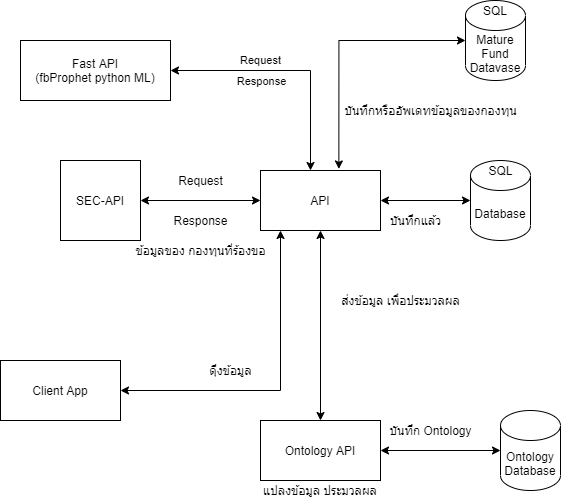

The diagram above was exported from draw.io. Its source (the exported page's mxGraphModel, read from the mxfile embedded in the PNG):
<mxGraphModel dx="920" dy="683" grid="1" gridSize="10" guides="1" tooltips="1" connect="1" arrows="1" fold="1" page="1" pageScale="1" pageWidth="827" pageHeight="1169" math="0" shadow="0">
  <root>
    <mxCell id="0" />
    <mxCell id="1" parent="0" />
    <mxCell id="LfQHeROU4mgIVNuJvFk8-1" value="Database" style="shape=cylinder3;whiteSpace=wrap;html=1;boundedLbl=1;backgroundOutline=1;size=15;" parent="1" vertex="1">
      <mxGeometry x="580" y="240" width="60" height="80" as="geometry" />
    </mxCell>
    <mxCell id="LfQHeROU4mgIVNuJvFk8-3" value="SEC-API" style="whiteSpace=wrap;html=1;aspect=fixed;" parent="1" vertex="1">
      <mxGeometry x="170" y="240" width="80" height="80" as="geometry" />
    </mxCell>
    <mxCell id="LfQHeROU4mgIVNuJvFk8-5" style="edgeStyle=orthogonalEdgeStyle;rounded=0;orthogonalLoop=1;jettySize=auto;html=1;startArrow=classic;startFill=1;" parent="1" source="LfQHeROU4mgIVNuJvFk8-4" target="LfQHeROU4mgIVNuJvFk8-1" edge="1">
      <mxGeometry relative="1" as="geometry" />
    </mxCell>
    <mxCell id="LfQHeROU4mgIVNuJvFk8-6" style="edgeStyle=orthogonalEdgeStyle;rounded=0;orthogonalLoop=1;jettySize=auto;html=1;startArrow=classic;startFill=1;" parent="1" source="LfQHeROU4mgIVNuJvFk8-4" target="LfQHeROU4mgIVNuJvFk8-3" edge="1">
      <mxGeometry relative="1" as="geometry" />
    </mxCell>
    <mxCell id="3" value="Request" style="edgeStyle=orthogonalEdgeStyle;rounded=0;orthogonalLoop=1;jettySize=auto;html=1;entryX=1;entryY=0.5;entryDx=0;entryDy=0;startArrow=classic;startFill=1;" parent="1" source="LfQHeROU4mgIVNuJvFk8-4" target="2" edge="1">
      <mxGeometry x="0.25" y="-10" relative="1" as="geometry">
        <Array as="points">
          <mxPoint x="420" y="150" />
        </Array>
        <mxPoint as="offset" />
      </mxGeometry>
    </mxCell>
    <mxCell id="4" value="Response" style="edgeLabel;html=1;align=center;verticalAlign=middle;resizable=0;points=[];" parent="3" vertex="1" connectable="0">
      <mxGeometry x="0.0639" relative="1" as="geometry">
        <mxPoint x="-22.5" y="10" as="offset" />
      </mxGeometry>
    </mxCell>
    <mxCell id="LfQHeROU4mgIVNuJvFk8-4" value="API" style="rounded=0;whiteSpace=wrap;html=1;" parent="1" vertex="1">
      <mxGeometry x="370" y="250" width="120" height="60" as="geometry" />
    </mxCell>
    <mxCell id="LfQHeROU4mgIVNuJvFk8-7" value="Request" style="text;html=1;align=center;verticalAlign=middle;resizable=0;points=[];autosize=1;" parent="1" vertex="1">
      <mxGeometry x="280" y="250" width="60" height="20" as="geometry" />
    </mxCell>
    <mxCell id="LfQHeROU4mgIVNuJvFk8-8" value="Response" style="text;html=1;align=center;verticalAlign=middle;resizable=0;points=[];autosize=1;" parent="1" vertex="1">
      <mxGeometry x="275" y="290" width="70" height="20" as="geometry" />
    </mxCell>
    <mxCell id="LfQHeROU4mgIVNuJvFk8-9" value="ข้อมูลของ กองทุนที่ร้องขอ" style="text;html=1;align=center;verticalAlign=middle;resizable=0;points=[];autosize=1;" parent="1" vertex="1">
      <mxGeometry x="235" y="320" width="150" height="20" as="geometry" />
    </mxCell>
    <mxCell id="LfQHeROU4mgIVNuJvFk8-10" value="บันทึกหรืออัพเดทข้อมูลของกองทุน" style="text;html=1;align=center;verticalAlign=middle;resizable=0;points=[];autosize=1;" parent="1" vertex="1">
      <mxGeometry x="445" y="180" width="190" height="20" as="geometry" />
    </mxCell>
    <mxCell id="LfQHeROU4mgIVNuJvFk8-11" value="บันทึกแล้ว" style="text;html=1;align=center;verticalAlign=middle;resizable=0;points=[];autosize=1;" parent="1" vertex="1">
      <mxGeometry x="490" y="290" width="70" height="20" as="geometry" />
    </mxCell>
    <mxCell id="LfQHeROU4mgIVNuJvFk8-13" style="edgeStyle=orthogonalEdgeStyle;rounded=0;orthogonalLoop=1;jettySize=auto;html=1;startArrow=classic;startFill=1;exitX=1;exitY=0.5;exitDx=0;exitDy=0;" parent="1" source="LfQHeROU4mgIVNuJvFk8-12" target="LfQHeROU4mgIVNuJvFk8-4" edge="1">
      <mxGeometry relative="1" as="geometry">
        <mxPoint x="230" y="470" as="sourcePoint" />
        <Array as="points">
          <mxPoint x="390" y="470" />
        </Array>
      </mxGeometry>
    </mxCell>
    <mxCell id="LfQHeROU4mgIVNuJvFk8-12" value="Client App" style="rounded=0;whiteSpace=wrap;html=1;" parent="1" vertex="1">
      <mxGeometry x="110" y="440" width="120" height="60" as="geometry" />
    </mxCell>
    <mxCell id="LfQHeROU4mgIVNuJvFk8-15" value="Ontology Database" style="shape=cylinder3;whiteSpace=wrap;html=1;boundedLbl=1;backgroundOutline=1;size=15;" parent="1" vertex="1">
      <mxGeometry x="610" y="490" width="60" height="80" as="geometry" />
    </mxCell>
    <mxCell id="LfQHeROU4mgIVNuJvFk8-17" style="edgeStyle=orthogonalEdgeStyle;rounded=0;orthogonalLoop=1;jettySize=auto;html=1;startArrow=classic;startFill=1;" parent="1" source="LfQHeROU4mgIVNuJvFk8-16" target="LfQHeROU4mgIVNuJvFk8-15" edge="1">
      <mxGeometry relative="1" as="geometry">
        <mxPoint x="600" y="530" as="targetPoint" />
      </mxGeometry>
    </mxCell>
    <mxCell id="LfQHeROU4mgIVNuJvFk8-19" style="edgeStyle=orthogonalEdgeStyle;rounded=0;orthogonalLoop=1;jettySize=auto;html=1;startArrow=classic;startFill=1;" parent="1" source="LfQHeROU4mgIVNuJvFk8-16" target="LfQHeROU4mgIVNuJvFk8-4" edge="1">
      <mxGeometry relative="1" as="geometry" />
    </mxCell>
    <mxCell id="LfQHeROU4mgIVNuJvFk8-16" value="Ontology API" style="rounded=0;whiteSpace=wrap;html=1;" parent="1" vertex="1">
      <mxGeometry x="370" y="500" width="120" height="60" as="geometry" />
    </mxCell>
    <mxCell id="LfQHeROU4mgIVNuJvFk8-20" value="ดุึงข้อมูล" style="text;html=1;align=center;verticalAlign=middle;resizable=0;points=[];autosize=1;" parent="1" vertex="1">
      <mxGeometry x="310" y="440" width="60" height="20" as="geometry" />
    </mxCell>
    <mxCell id="LfQHeROU4mgIVNuJvFk8-21" value="บันทึก Ontology" style="text;html=1;align=center;verticalAlign=middle;resizable=0;points=[];autosize=1;" parent="1" vertex="1">
      <mxGeometry x="490" y="500" width="100" height="20" as="geometry" />
    </mxCell>
    <mxCell id="LfQHeROU4mgIVNuJvFk8-22" value="แปลงข้อมูล ประมวลผล" style="text;html=1;strokeColor=none;fillColor=none;align=center;verticalAlign=middle;whiteSpace=wrap;rounded=0;" parent="1" vertex="1">
      <mxGeometry x="350" y="560" width="160" height="20" as="geometry" />
    </mxCell>
    <mxCell id="LfQHeROU4mgIVNuJvFk8-23" value="ส่งข้อมูล เพื่อประมวลผล" style="text;html=1;align=center;verticalAlign=middle;resizable=0;points=[];autosize=1;" parent="1" vertex="1">
      <mxGeometry x="445" y="370" width="130" height="20" as="geometry" />
    </mxCell>
    <mxCell id="LfQHeROU4mgIVNuJvFk8-28" style="edgeStyle=orthogonalEdgeStyle;rounded=0;orthogonalLoop=1;jettySize=auto;html=1;entryX=0.653;entryY=-0.026;entryDx=0;entryDy=0;entryPerimeter=0;startArrow=classic;startFill=1;" parent="1" source="LfQHeROU4mgIVNuJvFk8-27" target="LfQHeROU4mgIVNuJvFk8-4" edge="1">
      <mxGeometry relative="1" as="geometry" />
    </mxCell>
    <mxCell id="LfQHeROU4mgIVNuJvFk8-27" value="Mature Fund Datavase" style="shape=cylinder3;whiteSpace=wrap;html=1;boundedLbl=1;backgroundOutline=1;size=15;" parent="1" vertex="1">
      <mxGeometry x="575" y="80" width="60" height="80" as="geometry" />
    </mxCell>
    <mxCell id="LfQHeROU4mgIVNuJvFk8-33" value="SQL" style="text;html=1;align=center;verticalAlign=middle;resizable=0;points=[];autosize=1;" parent="1" vertex="1">
      <mxGeometry x="590" y="240" width="40" height="20" as="geometry" />
    </mxCell>
    <mxCell id="LfQHeROU4mgIVNuJvFk8-34" value="SQL" style="text;html=1;strokeColor=none;fillColor=none;align=center;verticalAlign=middle;whiteSpace=wrap;rounded=0;" parent="1" vertex="1">
      <mxGeometry x="585" y="80" width="40" height="20" as="geometry" />
    </mxCell>
    <mxCell id="2" value="Fast API&lt;br&gt;(fbProphet python ML)" style="rounded=0;whiteSpace=wrap;html=1;" parent="1" vertex="1">
      <mxGeometry x="130" y="120" width="150" height="60" as="geometry" />
    </mxCell>
  </root>
</mxGraphModel>